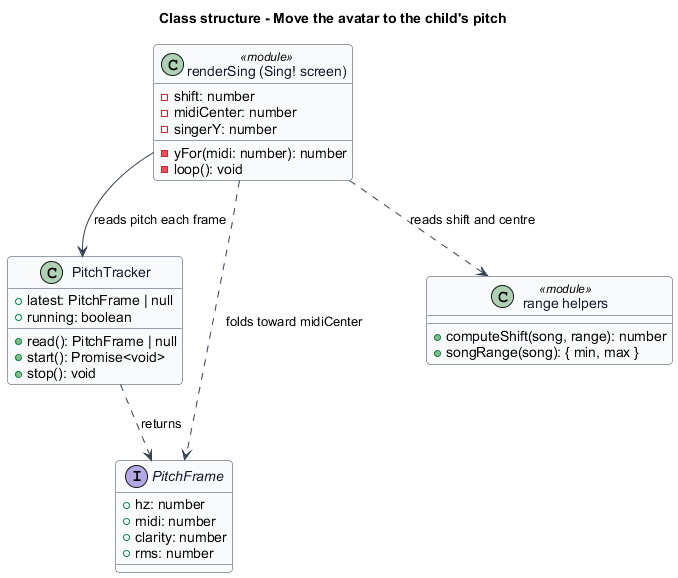

The diagram above was rendered by PlantUML. Its source (embedded in the PNG):
@startuml
' --- shared skin header ---
skinparam backgroundColor #FFFFFF
skinparam shadowing false
skinparam roundcorner 8
skinparam defaultFontName Arial
skinparam ArrowColor #344054
skinparam class {
  BorderColor #344054
  FontColor #101828
  BackgroundColor #F9FAFB
}
' --------------------------
title Class structure - Move the avatar to the child's pitch

class "renderSing (Sing! screen)" as Sing <<module>> {
  -shift: number
  -midiCenter: number
  -singerY: number
  -yFor(midi: number): number
  -loop(): void
}

class PitchTracker {
  +latest: PitchFrame | null
  +running: boolean
  +read(): PitchFrame | null
  +start(): Promise<void>
  +stop(): void
}

interface PitchFrame {
  +hz: number
  +midi: number
  +clarity: number
  +rms: number
}

class "range helpers" as Range <<module>> {
  +computeShift(song, range): number
  +songRange(song): { min, max }
}

Sing --> PitchTracker : reads pitch each frame
PitchTracker ..> PitchFrame : returns
Sing ..> PitchFrame : folds toward midiCenter
Sing ..> Range : reads shift and centre
@enduml